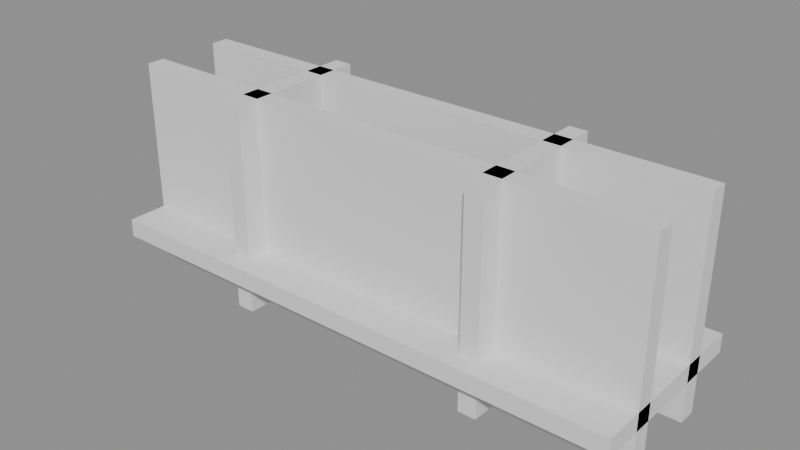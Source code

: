# Source: p0047.blend  (saved by Blender 4.5.90; exported with 4.5.12 LTS)
import bpy
from mathutils import Matrix  # noqa: F401  (used for matrix-valued properties, if any)

bpy.ops.wm.read_factory_settings(use_empty=True)
scene = bpy.context.scene
scene.name = 'Scene'

# ---- collections
col_asset_p0047 = bpy.data.collections.new('Asset_p0047'); scene.collection.children.link(col_asset_p0047)

# ---- meshes
me_cube = bpy.data.meshes.new('Cube')
me_cube.from_pydata([(-1.2, -0.4, -0.04), (-1.2, -0.4, 0.04), (-1.2, 0.4, -0.04), (-1.2, 0.4, 0.04), (1.2, -0.4, -0.04), (1.2, -0.4, 0.04), (1.2, 0.4, -0.04), (1.2, 0.4, 0.04)], [], [(0, 1, 3, 2), (2, 3, 7, 6), (6, 7, 5, 4), (4, 5, 1, 0), (2, 6, 4, 0), (7, 3, 1, 5)])
_uv = me_cube.uv_layers.new(name='UVMap')
_uv.uv.foreach_set('vector', [0.375, 0.0, 0.625, 0.0, 0.625, 0.25, 0.375, 0.25, 0.375, 0.25, 0.625, 0.25, 0.625, 0.5, 0.375, 0.5, 0.375, 0.5, 0.625, 0.5, 0.625, 0.75, 0.375, 0.75, 0.375, 0.75, 0.625, 0.75, 0.625, 1.0, 0.375, 1.0, 0.125, 0.5, 0.375, 0.5, 0.375, 0.75, 0.125, 0.75, 0.625, 0.5, 0.875, 0.5, 0.875, 0.75, 0.625, 0.75])
me_cube.update()
me_cube_004 = bpy.data.meshes.new('Cube.004')
me_cube_004.from_pydata([(-0.04, -0.32, -0.46), (-0.04, -0.32, 0.46), (-0.04, 0.32, -0.46), (-0.04, 0.32, 0.46), (0.04, -0.32, -0.46), (0.04, -0.32, 0.46), (0.04, 0.32, -0.46), (0.04, 0.32, 0.46)], [], [(0, 1, 3, 2), (2, 3, 7, 6), (6, 7, 5, 4), (4, 5, 1, 0), (2, 6, 4, 0), (7, 3, 1, 5)])
_uv = me_cube_004.uv_layers.new(name='UVMap')
_uv.uv.foreach_set('vector', [0.375, 0.0, 0.625, 0.0, 0.625, 0.25, 0.375, 0.25, 0.375, 0.25, 0.625, 0.25, 0.625, 0.5, 0.375, 0.5, 0.375, 0.5, 0.625, 0.5, 0.625, 0.75, 0.375, 0.75, 0.375, 0.75, 0.625, 0.75, 0.625, 1.0, 0.375, 1.0, 0.125, 0.5, 0.375, 0.5, 0.375, 0.75, 0.125, 0.75, 0.625, 0.5, 0.875, 0.5, 0.875, 0.75, 0.625, 0.75])
me_cube_004.update()
me_cube_001 = bpy.data.meshes.new('Cube.001')
me_cube_001.from_pydata([(-1.2, -0.04, -0.46), (-1.2, -0.04, 0.46), (-1.2, 0.04, -0.46), (-1.2, 0.04, 0.46), (1.2, -0.04, -0.46), (1.2, -0.04, 0.46), (1.2, 0.04, -0.46), (1.2, 0.04, 0.46)], [], [(0, 1, 3, 2), (2, 3, 7, 6), (6, 7, 5, 4), (4, 5, 1, 0), (2, 6, 4, 0), (7, 3, 1, 5)])
_uv = me_cube_001.uv_layers.new(name='UVMap')
_uv.uv.foreach_set('vector', [0.375, 0.0, 0.625, 0.0, 0.625, 0.25, 0.375, 0.25, 0.375, 0.25, 0.625, 0.25, 0.625, 0.5, 0.375, 0.5, 0.375, 0.5, 0.625, 0.5, 0.625, 0.75, 0.375, 0.75, 0.375, 0.75, 0.625, 0.75, 0.625, 1.0, 0.375, 1.0, 0.125, 0.5, 0.375, 0.5, 0.375, 0.75, 0.125, 0.75, 0.625, 0.5, 0.875, 0.5, 0.875, 0.75, 0.625, 0.75])
me_cube_001.update()
me_cube_003 = bpy.data.meshes.new('Cube.003')
me_cube_003.from_pydata([(-0.04, -0.32, -0.46), (-0.04, -0.32, 0.46), (-0.04, 0.32, -0.46), (-0.04, 0.32, 0.46), (0.04, -0.32, -0.46), (0.04, -0.32, 0.46), (0.04, 0.32, -0.46), (0.04, 0.32, 0.46)], [], [(0, 1, 3, 2), (2, 3, 7, 6), (6, 7, 5, 4), (4, 5, 1, 0), (2, 6, 4, 0), (7, 3, 1, 5)])
_uv = me_cube_003.uv_layers.new(name='UVMap')
_uv.uv.foreach_set('vector', [0.375, 0.0, 0.625, 0.0, 0.625, 0.25, 0.375, 0.25, 0.375, 0.25, 0.625, 0.25, 0.625, 0.5, 0.375, 0.5, 0.375, 0.5, 0.625, 0.5, 0.625, 0.75, 0.375, 0.75, 0.375, 0.75, 0.625, 0.75, 0.625, 1.0, 0.375, 1.0, 0.125, 0.5, 0.375, 0.5, 0.375, 0.75, 0.125, 0.75, 0.625, 0.5, 0.875, 0.5, 0.875, 0.75, 0.625, 0.75])
me_cube_003.update()
me_cube_002 = bpy.data.meshes.new('Cube.002')
me_cube_002.from_pydata([(-1.2, -0.04, -0.46), (-1.2, -0.04, 0.46), (-1.2, 0.04, -0.46), (-1.2, 0.04, 0.46), (1.2, -0.04, -0.46), (1.2, -0.04, 0.46), (1.2, 0.04, -0.46), (1.2, 0.04, 0.46)], [], [(0, 1, 3, 2), (2, 3, 7, 6), (6, 7, 5, 4), (4, 5, 1, 0), (2, 6, 4, 0), (7, 3, 1, 5)])
_uv = me_cube_002.uv_layers.new(name='UVMap')
_uv.uv.foreach_set('vector', [0.375, 0.0, 0.625, 0.0, 0.625, 0.25, 0.375, 0.25, 0.375, 0.25, 0.625, 0.25, 0.625, 0.5, 0.375, 0.5, 0.375, 0.5, 0.625, 0.5, 0.625, 0.75, 0.375, 0.75, 0.375, 0.75, 0.625, 0.75, 0.625, 1.0, 0.375, 1.0, 0.125, 0.5, 0.375, 0.5, 0.375, 0.75, 0.125, 0.75, 0.625, 0.5, 0.875, 0.5, 0.875, 0.75, 0.625, 0.75])
me_cube_002.update()

# ---- objects
ob_base_jardinera = bpy.data.objects.new('Base_Jardinera', me_cube)
ob_pared_derecha = bpy.data.objects.new('Pared_Derecha', me_cube_004)
ob_pared_frontal = bpy.data.objects.new('Pared_Frontal', me_cube_001)
ob_pared_izquierda = bpy.data.objects.new('Pared_Izquierda', me_cube_003)
ob_pared_trasera = bpy.data.objects.new('Pared_Trasera', me_cube_002)

# ---- transforms, parenting, visibility, modifiers, constraints
ob_base_jardinera.location = (0.0, 0.0, 0.02)
ob_pared_derecha.location = (0.58, 0.0, 0.27)
ob_pared_frontal.location = (0.0, 0.18, 0.27)
ob_pared_izquierda.location = (-0.58, 0.0, 0.27)
ob_pared_trasera.location = (0.0, -0.18, 0.27)

# ---- collection membership
col_asset_p0047.objects.link(ob_base_jardinera)
col_asset_p0047.objects.link(ob_pared_derecha)
col_asset_p0047.objects.link(ob_pared_frontal)
col_asset_p0047.objects.link(ob_pared_izquierda)
col_asset_p0047.objects.link(ob_pared_trasera)

# ---- scene / render settings (as saved in the file)
scene.frame_start = 1; scene.frame_end = 250; scene.frame_set(1)
scene.render.engine = 'BLENDER_EEVEE_NEXT'
bpy.context.view_layer.update()

# ---- added for rendering (the .blend has no active camera and no usable light): camera, sun + grey world if the file has none
cam_auto = bpy.data.cameras.new('AutoCamera')
cam_auto.lens = 50.0
cam_auto.sensor_width = 36.0
cam_auto.clip_end = 1000.0
ob_auto_camera = bpy.data.objects.new('AutoCamera', cam_auto)
scene.collection.objects.link(ob_auto_camera)
ob_auto_camera.location = (2.49062, -2.98875, 2.2625)
ob_auto_camera.rotation_euler = (1.09748, -7.21219e-08, 0.694738)
scene.camera = ob_auto_camera
light_auto_sun = bpy.data.lights.new('AutoSun', 'SUN')
light_auto_sun.energy = 3.0
light_auto_sun.angle = 0.0523599
ob_auto_sun = bpy.data.objects.new('AutoSun', light_auto_sun)
scene.collection.objects.link(ob_auto_sun)
ob_auto_sun.rotation_euler = (0.872665, 0.174533, 0.523599)
if scene.world is None:
    world_auto = bpy.data.worlds.new('AutoWorld')
    world_auto.color = (0.3, 0.3, 0.3)
    scene.world = world_auto
bpy.context.view_layer.update()
